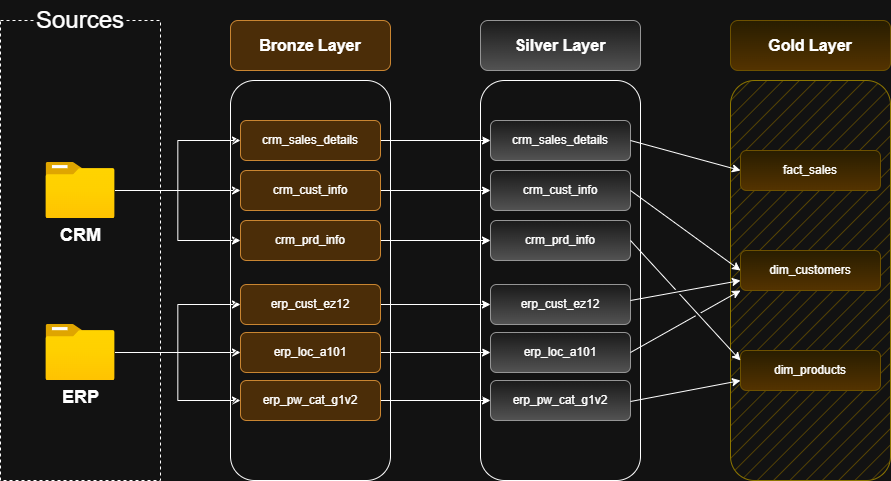

The diagram above was exported from draw.io. Its source (the exported page's mxGraphModel, read from the mxfile embedded in the PNG):
<mxGraphModel dx="1737" dy="935" grid="1" gridSize="10" guides="1" tooltips="1" connect="1" arrows="1" fold="1" page="1" pageScale="1" pageWidth="1100" pageHeight="850" math="0" shadow="0">
  <root>
    <mxCell id="0" />
    <mxCell id="1" parent="0" />
    <mxCell id="DFeu2At1norekpbGoIqp-1" parent="1" style="rounded=0;whiteSpace=wrap;html=1;fillColor=none;dashed=1;" value="" vertex="1">
      <mxGeometry height="460" width="160" x="80" y="120" as="geometry" />
    </mxCell>
    <mxCell id="DFeu2At1norekpbGoIqp-2" parent="1" style="rounded=0;whiteSpace=wrap;html=1;strokeColor=none;" value="&lt;font style=&quot;font-size: 24px;&quot;&gt;Sources&lt;/font&gt;" vertex="1">
      <mxGeometry height="40" width="90" x="115" y="100" as="geometry" />
    </mxCell>
    <mxCell id="DFeu2At1norekpbGoIqp-18" edge="1" parent="1" source="DFeu2At1norekpbGoIqp-4" style="edgeStyle=orthogonalEdgeStyle;rounded=0;orthogonalLoop=1;jettySize=auto;html=1;entryX=0;entryY=0.5;entryDx=0;entryDy=0;" target="DFeu2At1norekpbGoIqp-15">
      <mxGeometry relative="1" as="geometry" />
    </mxCell>
    <mxCell id="DFeu2At1norekpbGoIqp-19" edge="1" parent="1" source="DFeu2At1norekpbGoIqp-4" style="edgeStyle=orthogonalEdgeStyle;rounded=0;orthogonalLoop=1;jettySize=auto;html=1;entryX=0;entryY=0.5;entryDx=0;entryDy=0;" target="DFeu2At1norekpbGoIqp-16">
      <mxGeometry relative="1" as="geometry" />
    </mxCell>
    <mxCell id="DFeu2At1norekpbGoIqp-20" edge="1" parent="1" source="DFeu2At1norekpbGoIqp-4" style="edgeStyle=orthogonalEdgeStyle;rounded=0;orthogonalLoop=1;jettySize=auto;html=1;entryX=0;entryY=0.5;entryDx=0;entryDy=0;" target="DFeu2At1norekpbGoIqp-17">
      <mxGeometry relative="1" as="geometry" />
    </mxCell>
    <mxCell id="DFeu2At1norekpbGoIqp-4" parent="1" style="image;aspect=fixed;html=1;points=[];align=center;fontSize=12;image=img/lib/azure2/general/Folder_Blank.svg;" value="&lt;font style=&quot;font-size: 18px;&quot;&gt;&lt;b&gt;CRM&lt;/b&gt;&lt;/font&gt;" vertex="1">
      <mxGeometry height="56.00000000000001" width="69" x="125.5" y="262" as="geometry" />
    </mxCell>
    <mxCell id="DFeu2At1norekpbGoIqp-26" edge="1" parent="1" source="DFeu2At1norekpbGoIqp-6" style="edgeStyle=orthogonalEdgeStyle;rounded=0;orthogonalLoop=1;jettySize=auto;html=1;" target="DFeu2At1norekpbGoIqp-24">
      <mxGeometry relative="1" as="geometry" />
    </mxCell>
    <mxCell id="DFeu2At1norekpbGoIqp-33" edge="1" parent="1" source="DFeu2At1norekpbGoIqp-6" style="edgeStyle=orthogonalEdgeStyle;rounded=0;orthogonalLoop=1;jettySize=auto;html=1;" target="DFeu2At1norekpbGoIqp-23">
      <mxGeometry relative="1" as="geometry" />
    </mxCell>
    <mxCell id="DFeu2At1norekpbGoIqp-35" edge="1" parent="1" source="DFeu2At1norekpbGoIqp-6" style="edgeStyle=orthogonalEdgeStyle;rounded=0;orthogonalLoop=1;jettySize=auto;html=1;entryX=0;entryY=0.5;entryDx=0;entryDy=0;" target="DFeu2At1norekpbGoIqp-25">
      <mxGeometry relative="1" as="geometry" />
    </mxCell>
    <mxCell id="DFeu2At1norekpbGoIqp-6" parent="1" style="image;aspect=fixed;html=1;points=[];align=center;fontSize=12;image=img/lib/azure2/general/Folder_Blank.svg;" value="&lt;font style=&quot;font-size: 18px;&quot;&gt;&lt;b&gt;ERP&lt;/b&gt;&lt;/font&gt;" vertex="1">
      <mxGeometry height="56.00000000000001" width="69" x="125.5" y="424" as="geometry" />
    </mxCell>
    <mxCell id="DFeu2At1norekpbGoIqp-13" parent="1" style="rounded=1;whiteSpace=wrap;html=1;fillColor=#fad7ac;strokeColor=#b46504;" value="&lt;font size=&quot;3&quot;&gt;&lt;b&gt;Bronze Layer&lt;/b&gt;&lt;/font&gt;" vertex="1">
      <mxGeometry height="50" width="160" x="310" y="120" as="geometry" />
    </mxCell>
    <mxCell id="DFeu2At1norekpbGoIqp-14" parent="1" style="rounded=1;whiteSpace=wrap;html=1;fillStyle=hatch;" value="" vertex="1">
      <mxGeometry height="400" width="160" x="310" y="180" as="geometry" />
    </mxCell>
    <mxCell id="R9GgTfDLQLT9CyhCDEiO-11" edge="1" parent="1" source="DFeu2At1norekpbGoIqp-15" style="edgeStyle=orthogonalEdgeStyle;rounded=0;orthogonalLoop=1;jettySize=auto;html=1;entryX=0;entryY=0.5;entryDx=0;entryDy=0;" target="R9GgTfDLQLT9CyhCDEiO-5">
      <mxGeometry relative="1" as="geometry" />
    </mxCell>
    <mxCell id="DFeu2At1norekpbGoIqp-15" parent="1" style="rounded=1;whiteSpace=wrap;html=1;fillColor=#fad7ac;strokeColor=#b46504;" value="crm_sales_details" vertex="1">
      <mxGeometry height="40" width="140" x="320" y="220" as="geometry" />
    </mxCell>
    <mxCell id="R9GgTfDLQLT9CyhCDEiO-12" edge="1" parent="1" source="DFeu2At1norekpbGoIqp-16" style="edgeStyle=orthogonalEdgeStyle;rounded=0;orthogonalLoop=1;jettySize=auto;html=1;entryX=0;entryY=0.5;entryDx=0;entryDy=0;" target="R9GgTfDLQLT9CyhCDEiO-6">
      <mxGeometry relative="1" as="geometry" />
    </mxCell>
    <mxCell id="DFeu2At1norekpbGoIqp-16" parent="1" style="rounded=1;whiteSpace=wrap;html=1;fillColor=#fad7ac;strokeColor=#b46504;" value="crm_cust_info" vertex="1">
      <mxGeometry height="40" width="140" x="320" y="270" as="geometry" />
    </mxCell>
    <mxCell id="R9GgTfDLQLT9CyhCDEiO-13" edge="1" parent="1" source="DFeu2At1norekpbGoIqp-17" style="edgeStyle=orthogonalEdgeStyle;rounded=0;orthogonalLoop=1;jettySize=auto;html=1;entryX=0;entryY=0.5;entryDx=0;entryDy=0;" target="R9GgTfDLQLT9CyhCDEiO-7">
      <mxGeometry relative="1" as="geometry" />
    </mxCell>
    <mxCell id="DFeu2At1norekpbGoIqp-17" parent="1" style="rounded=1;whiteSpace=wrap;html=1;fillColor=#fad7ac;strokeColor=#b46504;" value="crm_prd_info" vertex="1">
      <mxGeometry height="40" width="140" x="320" y="320" as="geometry" />
    </mxCell>
    <mxCell id="R9GgTfDLQLT9CyhCDEiO-14" edge="1" parent="1" source="DFeu2At1norekpbGoIqp-23" style="edgeStyle=orthogonalEdgeStyle;rounded=0;orthogonalLoop=1;jettySize=auto;html=1;entryX=0;entryY=0.5;entryDx=0;entryDy=0;" target="R9GgTfDLQLT9CyhCDEiO-8">
      <mxGeometry relative="1" as="geometry" />
    </mxCell>
    <mxCell id="DFeu2At1norekpbGoIqp-23" parent="1" style="rounded=1;whiteSpace=wrap;html=1;fillColor=#fad7ac;strokeColor=#b46504;" value="erp_cust_ez12" vertex="1">
      <mxGeometry height="40" width="140" x="320" y="384" as="geometry" />
    </mxCell>
    <mxCell id="R9GgTfDLQLT9CyhCDEiO-15" edge="1" parent="1" source="DFeu2At1norekpbGoIqp-24" style="edgeStyle=orthogonalEdgeStyle;rounded=0;orthogonalLoop=1;jettySize=auto;html=1;entryX=0;entryY=0.5;entryDx=0;entryDy=0;" target="R9GgTfDLQLT9CyhCDEiO-9">
      <mxGeometry relative="1" as="geometry" />
    </mxCell>
    <mxCell id="DFeu2At1norekpbGoIqp-24" parent="1" style="rounded=1;whiteSpace=wrap;html=1;fillColor=#fad7ac;strokeColor=#b46504;" value="erp_loc_a101" vertex="1">
      <mxGeometry height="40" width="140" x="320" y="432" as="geometry" />
    </mxCell>
    <mxCell id="R9GgTfDLQLT9CyhCDEiO-16" edge="1" parent="1" source="DFeu2At1norekpbGoIqp-25" style="edgeStyle=orthogonalEdgeStyle;rounded=0;orthogonalLoop=1;jettySize=auto;html=1;entryX=0;entryY=0.5;entryDx=0;entryDy=0;" target="R9GgTfDLQLT9CyhCDEiO-10">
      <mxGeometry relative="1" as="geometry" />
    </mxCell>
    <mxCell id="DFeu2At1norekpbGoIqp-25" parent="1" style="rounded=1;whiteSpace=wrap;html=1;fillColor=#fad7ac;strokeColor=#b46504;" value="erp_pw_cat_g1v2" vertex="1">
      <mxGeometry height="40" width="140" x="320" y="480" as="geometry" />
    </mxCell>
    <mxCell id="R9GgTfDLQLT9CyhCDEiO-1" parent="1" style="rounded=1;whiteSpace=wrap;html=1;fillColor=#f5f5f5;strokeColor=#666666;gradientColor=#b3b3b3;" value="&lt;font size=&quot;3&quot;&gt;&lt;b&gt;Silver Layer&lt;/b&gt;&lt;/font&gt;" vertex="1">
      <mxGeometry height="50" width="160" x="560" y="120" as="geometry" />
    </mxCell>
    <mxCell id="R9GgTfDLQLT9CyhCDEiO-2" parent="1" style="rounded=1;whiteSpace=wrap;html=1;fillStyle=hatch;" value="" vertex="1">
      <mxGeometry height="400" width="160" x="560" y="180" as="geometry" />
    </mxCell>
    <mxCell id="R9GgTfDLQLT9CyhCDEiO-5" parent="1" style="rounded=1;whiteSpace=wrap;html=1;fillColor=#f5f5f5;strokeColor=#666666;gradientColor=#b3b3b3;" value="crm_sales_details" vertex="1">
      <mxGeometry height="40" width="140" x="570" y="220" as="geometry" />
    </mxCell>
    <mxCell id="R9GgTfDLQLT9CyhCDEiO-6" parent="1" style="rounded=1;whiteSpace=wrap;html=1;fillColor=#f5f5f5;strokeColor=#666666;gradientColor=#b3b3b3;" value="crm_cust_info" vertex="1">
      <mxGeometry height="40" width="140" x="570" y="270" as="geometry" />
    </mxCell>
    <mxCell id="R9GgTfDLQLT9CyhCDEiO-7" parent="1" style="rounded=1;whiteSpace=wrap;html=1;fillColor=#f5f5f5;strokeColor=#666666;gradientColor=#b3b3b3;" value="crm_prd_info" vertex="1">
      <mxGeometry height="40" width="140" x="570" y="320" as="geometry" />
    </mxCell>
    <mxCell id="R9GgTfDLQLT9CyhCDEiO-8" parent="1" style="rounded=1;whiteSpace=wrap;html=1;fillColor=#f5f5f5;strokeColor=#666666;gradientColor=#b3b3b3;" value="erp_cust_ez12" vertex="1">
      <mxGeometry height="40" width="140" x="570" y="384" as="geometry" />
    </mxCell>
    <mxCell id="R9GgTfDLQLT9CyhCDEiO-9" parent="1" style="rounded=1;whiteSpace=wrap;html=1;fillColor=#f5f5f5;strokeColor=#666666;gradientColor=#b3b3b3;" value="erp_loc_a101" vertex="1">
      <mxGeometry height="40" width="140" x="570" y="432" as="geometry" />
    </mxCell>
    <mxCell id="R9GgTfDLQLT9CyhCDEiO-10" parent="1" style="rounded=1;whiteSpace=wrap;html=1;fillColor=#f5f5f5;strokeColor=#666666;gradientColor=#b3b3b3;" value="erp_pw_cat_g1v2" vertex="1">
      <mxGeometry height="40" width="140" x="570" y="480" as="geometry" />
    </mxCell>
    <mxCell id="pIqJ6FzluRuaXY3JmDjJ-1" parent="1" style="rounded=1;whiteSpace=wrap;html=1;fillColor=#fff2cc;strokeColor=#d6b656;gradientColor=#ffd966;" value="&lt;font size=&quot;3&quot;&gt;&lt;b&gt;Gold Layer&lt;/b&gt;&lt;/font&gt;" vertex="1">
      <mxGeometry height="50" width="160" x="810" y="120" as="geometry" />
    </mxCell>
    <mxCell id="pIqJ6FzluRuaXY3JmDjJ-2" parent="1" style="rounded=1;whiteSpace=wrap;html=1;fillStyle=hatch;fillColor=#e3c800;strokeColor=#B09500;fontColor=#000000;" value="" vertex="1">
      <mxGeometry height="400" width="160" x="810" y="180" as="geometry" />
    </mxCell>
    <mxCell id="pIqJ6FzluRuaXY3JmDjJ-3" parent="1" style="rounded=1;whiteSpace=wrap;html=1;fillColor=#fff2cc;strokeColor=#d6b656;gradientColor=#ffd966;" value="fact_sales" vertex="1">
      <mxGeometry height="40" width="140" x="820" y="250" as="geometry" />
    </mxCell>
    <mxCell id="pIqJ6FzluRuaXY3JmDjJ-4" parent="1" style="rounded=1;whiteSpace=wrap;html=1;fillColor=#fff2cc;strokeColor=#d6b656;gradientColor=#ffd966;" value="dim_customers" vertex="1">
      <mxGeometry height="40" width="140" x="820" y="350" as="geometry" />
    </mxCell>
    <mxCell id="pIqJ6FzluRuaXY3JmDjJ-5" parent="1" style="rounded=1;whiteSpace=wrap;html=1;fillColor=#fff2cc;strokeColor=#d6b656;gradientColor=#ffd966;" value="dim_products" vertex="1">
      <mxGeometry height="40" width="140" x="820" y="450" as="geometry" />
    </mxCell>
    <mxCell id="pIqJ6FzluRuaXY3JmDjJ-6" edge="1" parent="1" source="R9GgTfDLQLT9CyhCDEiO-5" style="endArrow=classic;html=1;rounded=0;entryX=0;entryY=0.5;entryDx=0;entryDy=0;exitX=1;exitY=0.5;exitDx=0;exitDy=0;" target="pIqJ6FzluRuaXY3JmDjJ-3" value="">
      <mxGeometry height="50" relative="1" width="50" as="geometry">
        <mxPoint x="740" y="320" as="sourcePoint" />
        <mxPoint x="790" y="270" as="targetPoint" />
      </mxGeometry>
    </mxCell>
    <mxCell id="pIqJ6FzluRuaXY3JmDjJ-7" edge="1" parent="1" style="endArrow=classic;html=1;rounded=0;entryX=0;entryY=0.5;entryDx=0;entryDy=0;exitX=1;exitY=0.5;exitDx=0;exitDy=0;" value="">
      <mxGeometry height="50" relative="1" width="50" as="geometry">
        <mxPoint x="710" y="290" as="sourcePoint" />
        <mxPoint x="820" y="370" as="targetPoint" />
      </mxGeometry>
    </mxCell>
    <mxCell id="pIqJ6FzluRuaXY3JmDjJ-8" edge="1" parent="1" style="endArrow=classic;html=1;rounded=0;entryX=0;entryY=0.75;entryDx=0;entryDy=0;exitX=1;exitY=0.5;exitDx=0;exitDy=0;jumpStyle=gap;" target="pIqJ6FzluRuaXY3JmDjJ-4" value="">
      <mxGeometry height="50" relative="1" width="50" as="geometry">
        <mxPoint x="710" y="400" as="sourcePoint" />
        <mxPoint x="820" y="480" as="targetPoint" />
      </mxGeometry>
    </mxCell>
    <mxCell id="pIqJ6FzluRuaXY3JmDjJ-9" edge="1" parent="1" source="R9GgTfDLQLT9CyhCDEiO-7" style="endArrow=classic;html=1;rounded=0;entryX=0;entryY=0.25;entryDx=0;entryDy=0;exitX=1;exitY=0.5;exitDx=0;exitDy=0;jumpStyle=gap;" target="pIqJ6FzluRuaXY3JmDjJ-5" value="">
      <mxGeometry height="50" relative="1" width="50" as="geometry">
        <mxPoint x="720" y="354" as="sourcePoint" />
        <mxPoint x="830" y="434" as="targetPoint" />
      </mxGeometry>
    </mxCell>
    <mxCell id="pIqJ6FzluRuaXY3JmDjJ-10" edge="1" parent="1" style="endArrow=classic;html=1;rounded=0;exitX=1;exitY=0.5;exitDx=0;exitDy=0;entryX=0;entryY=1;entryDx=0;entryDy=0;jumpStyle=gap;" target="pIqJ6FzluRuaXY3JmDjJ-4" value="">
      <mxGeometry height="50" relative="1" width="50" as="geometry">
        <mxPoint x="710" y="452" as="sourcePoint" />
        <mxPoint x="790" y="570" as="targetPoint" />
      </mxGeometry>
    </mxCell>
    <mxCell id="pIqJ6FzluRuaXY3JmDjJ-11" edge="1" parent="1" style="endArrow=classic;html=1;rounded=0;exitX=1;exitY=0.5;exitDx=0;exitDy=0;entryX=0;entryY=0.75;entryDx=0;entryDy=0;jumpStyle=gap;" target="pIqJ6FzluRuaXY3JmDjJ-5" value="">
      <mxGeometry height="50" relative="1" width="50" as="geometry">
        <Array as="points">
          <mxPoint x="770" y="490" />
        </Array>
        <mxPoint x="710" y="501" as="sourcePoint" />
        <mxPoint x="830" y="460" as="targetPoint" />
      </mxGeometry>
    </mxCell>
  </root>
</mxGraphModel>